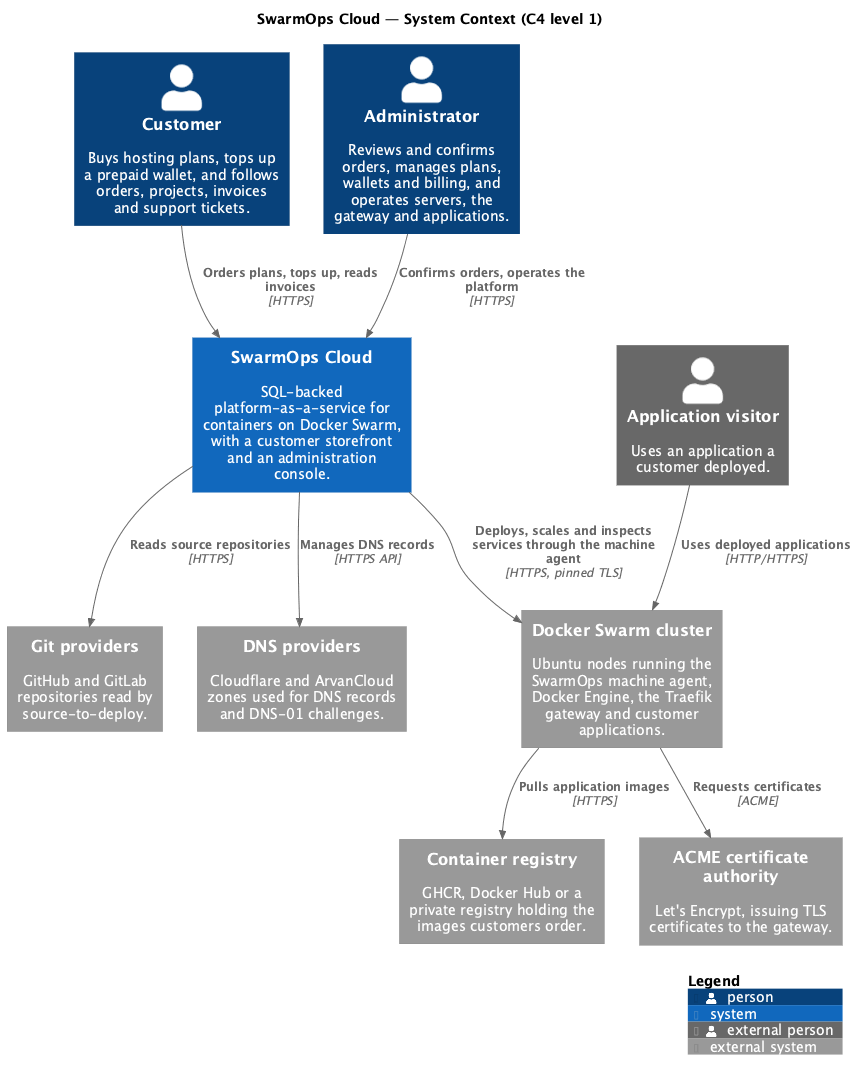

The diagram above was rendered by PlantUML. Its source (embedded in the PNG):
@startuml c4-context
!include <C4/C4_Context>

title SwarmOps Cloud — System Context (C4 level 1)

Person(customer, "Customer", "Buys hosting plans, tops up a prepaid wallet, and follows orders, projects, invoices and support tickets.")
Person(admin, "Administrator", "Reviews and confirms orders, manages plans, wallets and billing, and operates servers, the gateway and applications.")
Person_Ext(visitor, "Application visitor", "Uses an application a customer deployed.")

System(swarmops, "SwarmOps Cloud", "SQL-backed platform-as-a-service for containers on Docker Swarm, with a customer storefront and an administration console.")

System_Ext(swarm, "Docker Swarm cluster", "Ubuntu nodes running the SwarmOps machine agent, Docker Engine, the Traefik gateway and customer applications.")
System_Ext(registry, "Container registry", "GHCR, Docker Hub or a private registry holding the images customers order.")
System_Ext(git, "Git providers", "GitHub and GitLab repositories read by source-to-deploy.")
System_Ext(dns, "DNS providers", "Cloudflare and ArvanCloud zones used for DNS records and DNS-01 challenges.")
System_Ext(acme, "ACME certificate authority", "Let's Encrypt, issuing TLS certificates to the gateway.")

Rel(customer, swarmops, "Orders plans, tops up, reads invoices", "HTTPS")
Rel(admin, swarmops, "Confirms orders, operates the platform", "HTTPS")
Rel(swarmops, swarm, "Deploys, scales and inspects services through the machine agent", "HTTPS, pinned TLS")
Rel(swarmops, git, "Reads source repositories", "HTTPS")
Rel(swarmops, dns, "Manages DNS records", "HTTPS API")
Rel(swarm, registry, "Pulls application images", "HTTPS")
Rel(swarm, acme, "Requests certificates", "ACME")
Rel(visitor, swarm, "Uses deployed applications", "HTTP/HTTPS")

SHOW_LEGEND()
@enduml